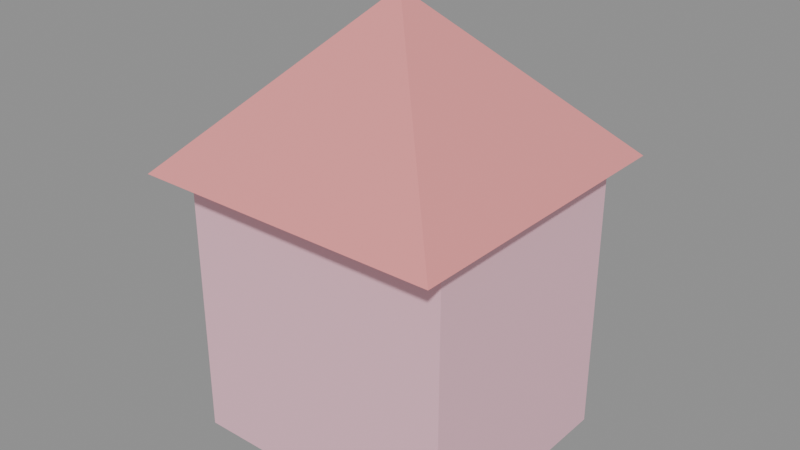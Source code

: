 # Source: KID_CASINHA_v01.blend  (saved by Blender 4.2.66; exported with 4.5.12 LTS)
import bpy
from mathutils import Matrix  # noqa: F401  (used for matrix-valued properties, if any)

bpy.ops.wm.read_factory_settings(use_empty=True)
scene = bpy.context.scene
scene.name = 'Scene'

# ---- materials (node trees are filled in below, after node groups)
mat_polyroom_pbr = bpy.data.materials.new('Polyroom_PBR')

# ---- material node trees
mat_polyroom_pbr.use_nodes = True; mat_polyroom_pbr.node_tree.nodes.clear()
_N = mat_polyroom_pbr.node_tree.nodes; _L = mat_polyroom_pbr.node_tree.links
n0 = _N.new('ShaderNodeOutputMaterial'); n0.name = 'Material Output'; n0.location = (300, 0)
n1 = _N.new('ShaderNodeBsdfPrincipled'); n1.name = 'Principled BSDF'; n1.location = (0, 0)
n2 = _N.new('ShaderNodeVertexColor'); n2.name = 'Color Attribute'; n2.location = (-300, 0)
n2.layer_name = 'Color'
_L.new(n2.outputs[0], n1.inputs[0])
_L.new(n1.outputs[0], n0.inputs[0])
n0.is_active_output = True

# ---- meshes
me_kid_casinha_v01 = bpy.data.meshes.new('KID_CASINHA_v01')
me_kid_casinha_v01.from_pydata([(-0.35, -0.3, 0.0), (-0.35, -0.3, 0.7), (-0.35, 0.3, 0.0), (-0.35, 0.3, 0.7), (0.35, -0.3, 0.0), (0.35, -0.3, 0.7), (0.35, 0.3, 0.0), (0.35, 0.3, 0.7), (-0.3889, 0.3889, 0.7), (0.3889, 0.3889, 0.7), (0.3889, -0.3889, 0.7), (-0.3889, -0.3889, 0.7), (0.0, 0.0, 1.1), (-0.125, 0.3, 0.075), (-0.125, 0.3, 0.425), (-0.125, 0.32, 0.075), (-0.125, 0.32, 0.425), (0.125, 0.3, 0.075), (0.125, 0.3, 0.425), (0.125, 0.32, 0.075), (0.125, 0.32, 0.425), (-0.21, 0.3, 0.44), (-0.21, 0.3, 0.56), (-0.21, 0.32, 0.44), (-0.21, 0.32, 0.56), (-0.09, 0.3, 0.44), (-0.09, 0.3, 0.56), (-0.09, 0.32, 0.44), (-0.09, 0.32, 0.56)], [], [(0, 1, 3, 2), (2, 3, 7, 6), (6, 7, 5, 4), (4, 5, 1, 0), (2, 6, 4, 0), (7, 3, 1, 5), (8, 12, 9), (9, 12, 10), (8, 9, 10, 11), (10, 12, 11), (11, 12, 8), (13, 14, 16, 15), (15, 16, 20, 19), (19, 20, 18, 17), (17, 18, 14, 13), (15, 19, 17, 13), (20, 16, 14, 18), (21, 22, 24, 23), (23, 24, 28, 27), (27, 28, 26, 25), (25, 26, 22, 21), (23, 27, 25, 21), (28, 24, 22, 26)])
_uv = me_kid_casinha_v01.uv_layers.new(name='UVMap')
_uv.uv.foreach_set('vector', [0.5893, 0.2705, 0.5893, 0.006294, 0.8158, 0.006294, 0.8158, 0.2705, 0.2705, 0.5767, 0.006294, 0.5767, 0.006294, 0.3125, 0.2705, 0.3125, 0.3125, 0.8242, 0.3125, 0.5599, 0.539, 0.5599, 0.539, 0.8242, 0.5767, 0.2705, 0.3125, 0.2705, 0.3125, 0.006294, 0.5767, 0.006294, 0.539, 0.2831, 0.539, 0.5473, 0.3125, 0.5473, 0.3125, 0.2831, 0.778, 0.2831, 0.778, 0.5473, 0.5516, 0.5473, 0.5516, 0.2831, 0.5516, 0.5659, 0.7621, 0.5599, 0.7621, 0.7705, 0.006294, 0.5952, 0.2168, 0.5893, 0.2168, 0.7999, 0.2999, 0.2999, 0.006294, 0.2999, 0.006294, 0.006294, 0.2999, 0.006294, 0.7747, 0.5659, 0.9852, 0.5599, 0.9852, 0.7705, 0.5516, 0.789, 0.7621, 0.7831, 0.7621, 0.9937, 0.2831, 0.4446, 0.2831, 0.3125, 0.2907, 0.3125, 0.2907, 0.4446, 0.7906, 0.4152, 0.7906, 0.2831, 0.885, 0.2831, 0.885, 0.4152, 0.2924, 0.692, 0.2924, 0.5599, 0.2999, 0.5599, 0.2999, 0.692, 0.7747, 0.9152, 0.7747, 0.7831, 0.869, 0.7831, 0.869, 0.9152, 0.7982, 0.4278, 0.7982, 0.5222, 0.7906, 0.5222, 0.7906, 0.4278, 0.2999, 0.7046, 0.2999, 0.799, 0.2924, 0.799, 0.2924, 0.7046, 0.2495, 0.7504, 0.2495, 0.7051, 0.2571, 0.7051, 0.2571, 0.7504, 0.2747, 0.6925, 0.2294, 0.6925, 0.2294, 0.6472, 0.2747, 0.6472, 0.2697, 0.7504, 0.2697, 0.7051, 0.2772, 0.7051, 0.2772, 0.7504, 0.2747, 0.6346, 0.2294, 0.6346, 0.2294, 0.5893, 0.2747, 0.5893, 0.2907, 0.4572, 0.2907, 0.5025, 0.2831, 0.5025, 0.2831, 0.4572, 0.2369, 0.7051, 0.2369, 0.7504, 0.2294, 0.7504, 0.2294, 0.7051])
_ca = me_kid_casinha_v01.color_attributes.new('Color', 'FLOAT_COLOR', 'POINT')
_ca.data.foreach_set('color', [0.96, 0.55, 0.65, 1.0, 0.96, 0.55, 0.65, 1.0, 0.96, 0.55, 0.65, 1.0, 0.96, 0.55, 0.65, 1.0, 0.96, 0.55, 0.65, 1.0, 0.96, 0.55, 0.65, 1.0, 0.96, 0.55, 0.65, 1.0, 0.96, 0.55, 0.65, 1.0, 0.9, 0.3, 0.3, 1.0, 0.9, 0.3, 0.3, 1.0, 0.9, 0.3, 0.3, 1.0, 0.9, 0.3, 0.3, 1.0, 0.9, 0.3, 0.3, 1.0, 0.95, 0.94, 0.9, 1.0, 0.95, 0.94, 0.9, 1.0, 0.95, 0.94, 0.9, 1.0, 0.95, 0.94, 0.9, 1.0, 0.95, 0.94, 0.9, 1.0, 0.95, 0.94, 0.9, 1.0, 0.95, 0.94, 0.9, 1.0, 0.95, 0.94, 0.9, 1.0, 0.35, 0.6, 0.95, 1.0, 0.35, 0.6, 0.95, 1.0, 0.35, 0.6, 0.95, 1.0, 0.35, 0.6, 0.95, 1.0, 0.35, 0.6, 0.95, 1.0, 0.35, 0.6, 0.95, 1.0, 0.35, 0.6, 0.95, 1.0, 0.35, 0.6, 0.95, 1.0])
me_kid_casinha_v01.materials.append(mat_polyroom_pbr)
me_kid_casinha_v01.update()

# ---- objects
ob_kid_casinha_v01 = bpy.data.objects.new('KID_CASINHA_v01', me_kid_casinha_v01)

# ---- transforms, parenting, visibility, modifiers, constraints
ob_kid_casinha_v01.location = (0.0, 0.0, 0.0)

# ---- collection membership
scene.collection.objects.link(ob_kid_casinha_v01)

# ---- scene / render settings (as saved in the file)
scene.frame_start = 1; scene.frame_end = 250; scene.frame_set(1)
scene.render.engine = 'BLENDER_EEVEE_NEXT'
bpy.context.view_layer.update()

# ---- added for rendering (the .blend has no active camera and no usable light): camera, sun + grey world if the file has none
cam_auto = bpy.data.cameras.new('AutoCamera')
cam_auto.lens = 50.0
cam_auto.sensor_width = 36.0
cam_auto.clip_end = 1000.0
ob_auto_camera = bpy.data.objects.new('AutoCamera', cam_auto)
scene.collection.objects.link(ob_auto_camera)
ob_auto_camera.location = (1.43931, -1.72718, 1.70145)
ob_auto_camera.rotation_euler = (1.09748, -7.21219e-08, 0.694738)
scene.camera = ob_auto_camera
light_auto_sun = bpy.data.lights.new('AutoSun', 'SUN')
light_auto_sun.energy = 3.0
light_auto_sun.angle = 0.0523599
ob_auto_sun = bpy.data.objects.new('AutoSun', light_auto_sun)
scene.collection.objects.link(ob_auto_sun)
ob_auto_sun.rotation_euler = (0.872665, 0.174533, 0.523599)
if scene.world is None:
    world_auto = bpy.data.worlds.new('AutoWorld')
    world_auto.color = (0.3, 0.3, 0.3)
    scene.world = world_auto
bpy.context.view_layer.update()
